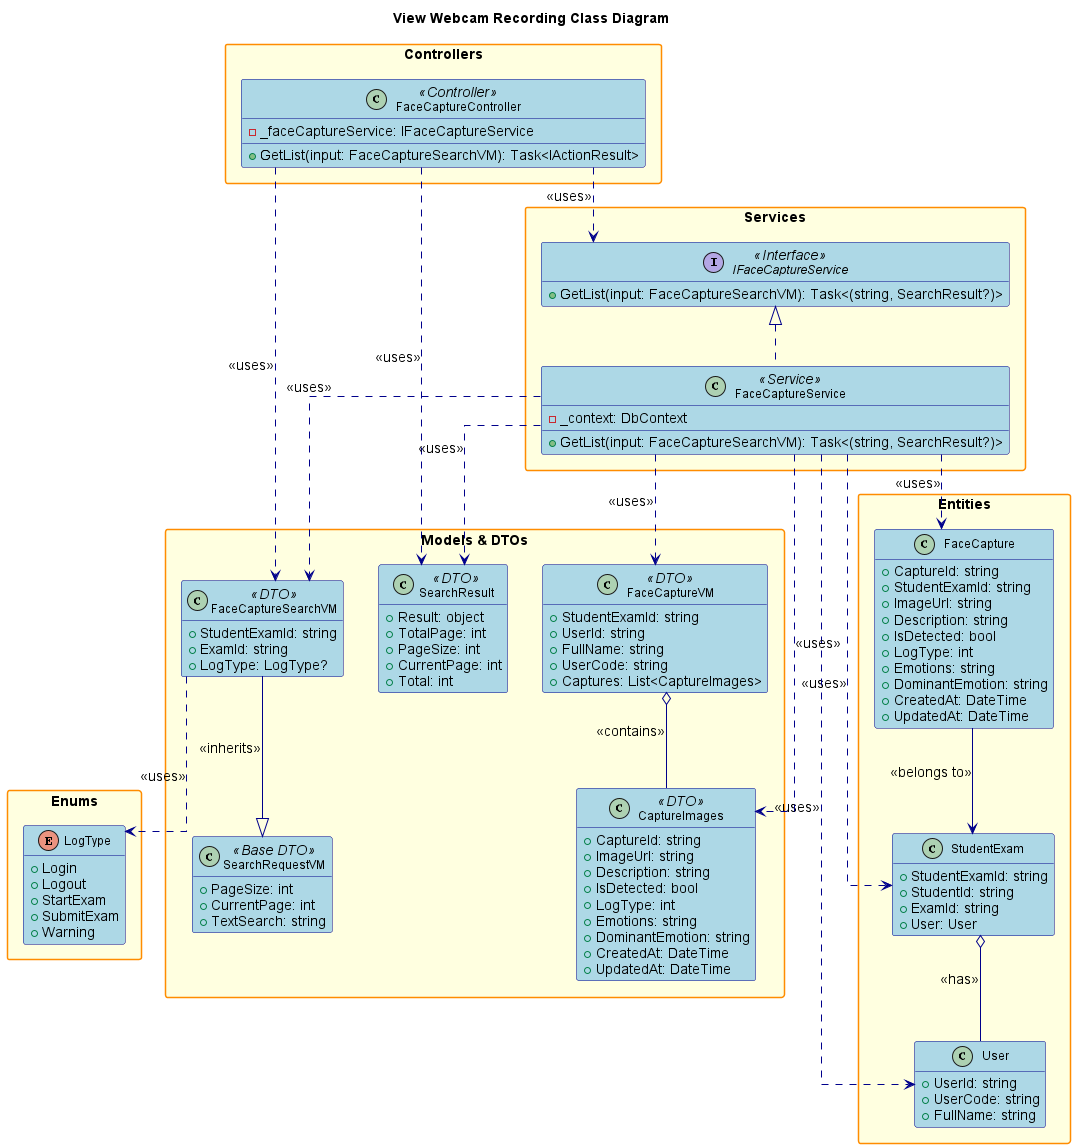

The diagram above was rendered by PlantUML. Its source (embedded in the PNG):
@startuml
' Class Diagram for View Webcam Recording Feature

title View Webcam Recording Class Diagram

hide empty members
skinparam packageStyle rectangle
skinparam linetype ortho
skinparam defaultFontSize 14
skinparam defaultFontName Arial
skinparam classFontSize 12
skinparam classFontName Arial
skinparam noteFontSize 11
skinparam noteFontName Arial

' Increase spacing and sizing
skinparam class {
    BackgroundColor LightBlue
    BorderColor DarkBlue
    ArrowColor DarkBlue
    FontSize 12
}

skinparam package {
    BackgroundColor LightYellow
    BorderColor DarkOrange
    FontSize 14
    FontStyle bold
}

skinparam interface {
    BackgroundColor LightGreen
    BorderColor DarkGreen
    FontSize 12
}

skinparam enum {
    BackgroundColor LightCyan
    BorderColor DarkCyan
    FontSize 12
}

package "Controllers" {
    class FaceCaptureController <<Controller>> {
        - _faceCaptureService: IFaceCaptureService
        + GetList(input: FaceCaptureSearchVM): Task<IActionResult>
    }
}

package "Services" {
    interface IFaceCaptureService <<Interface>> {
        + GetList(input: FaceCaptureSearchVM): Task<(string, SearchResult?)>
    }
    class FaceCaptureService <<Service>> {
        - _context: DbContext
        + GetList(input: FaceCaptureSearchVM): Task<(string, SearchResult?)>
    }
}

package "Models & DTOs" {
    class FaceCaptureSearchVM <<DTO>> {
        + StudentExamId: string
        + ExamId: string
        + LogType: LogType?
    }
    class SearchRequestVM <<Base DTO>> {
        + PageSize: int
        + CurrentPage: int
        + TextSearch: string
    }
    class FaceCaptureVM <<DTO>> {
        + StudentExamId: string
        + UserId: string
        + FullName: string
        + UserCode: string
        + Captures: List<CaptureImages>
    }
    class CaptureImages <<DTO>> {
        + CaptureId: string
        + ImageUrl: string
        + Description: string
        + IsDetected: bool
        + LogType: int
        + Emotions: string
        + DominantEmotion: string
        + CreatedAt: DateTime
        + UpdatedAt: DateTime
    }
    class SearchResult <<DTO>> {
        + Result: object
        + TotalPage: int
        + PageSize: int
        + CurrentPage: int
        + Total: int
    }
}

package "Entities" {
    class FaceCapture {
        + CaptureId: string
        + StudentExamId: string
        + ImageUrl: string
        + Description: string
        + IsDetected: bool
        + LogType: int
        + Emotions: string
        + DominantEmotion: string
        + CreatedAt: DateTime
        + UpdatedAt: DateTime
    }
    class StudentExam {
        + StudentExamId: string
        + StudentId: string
        + ExamId: string
        + User: User
    }
    class User {
        + UserId: string
        + UserCode: string
        + FullName: string
    }
}

package "Enums" {
    enum LogType {
        + Login
        + Logout
        + StartExam
        + SubmitExam
        + Warning
    }
}

' Relationships
FaceCaptureController ..> IFaceCaptureService : <<uses>>
FaceCaptureController ..> FaceCaptureSearchVM : <<uses>>
FaceCaptureController ..> SearchResult : <<uses>>

IFaceCaptureService <|.. FaceCaptureService
FaceCaptureService ..> FaceCapture : <<uses>>
FaceCaptureService ..> StudentExam : <<uses>>
FaceCaptureService ..> User : <<uses>>
FaceCaptureService ..> FaceCaptureSearchVM : <<uses>>
FaceCaptureService ..> SearchResult : <<uses>>
FaceCaptureService ..> FaceCaptureVM : <<uses>>
FaceCaptureService ..> CaptureImages : <<uses>>

FaceCaptureSearchVM --|> SearchRequestVM : <<inherits>>
FaceCaptureSearchVM ..> LogType : <<uses>>

FaceCapture --> StudentExam : <<belongs to>>
StudentExam o-- User : <<has>>
FaceCaptureVM o-- CaptureImages : <<contains>>

@enduml